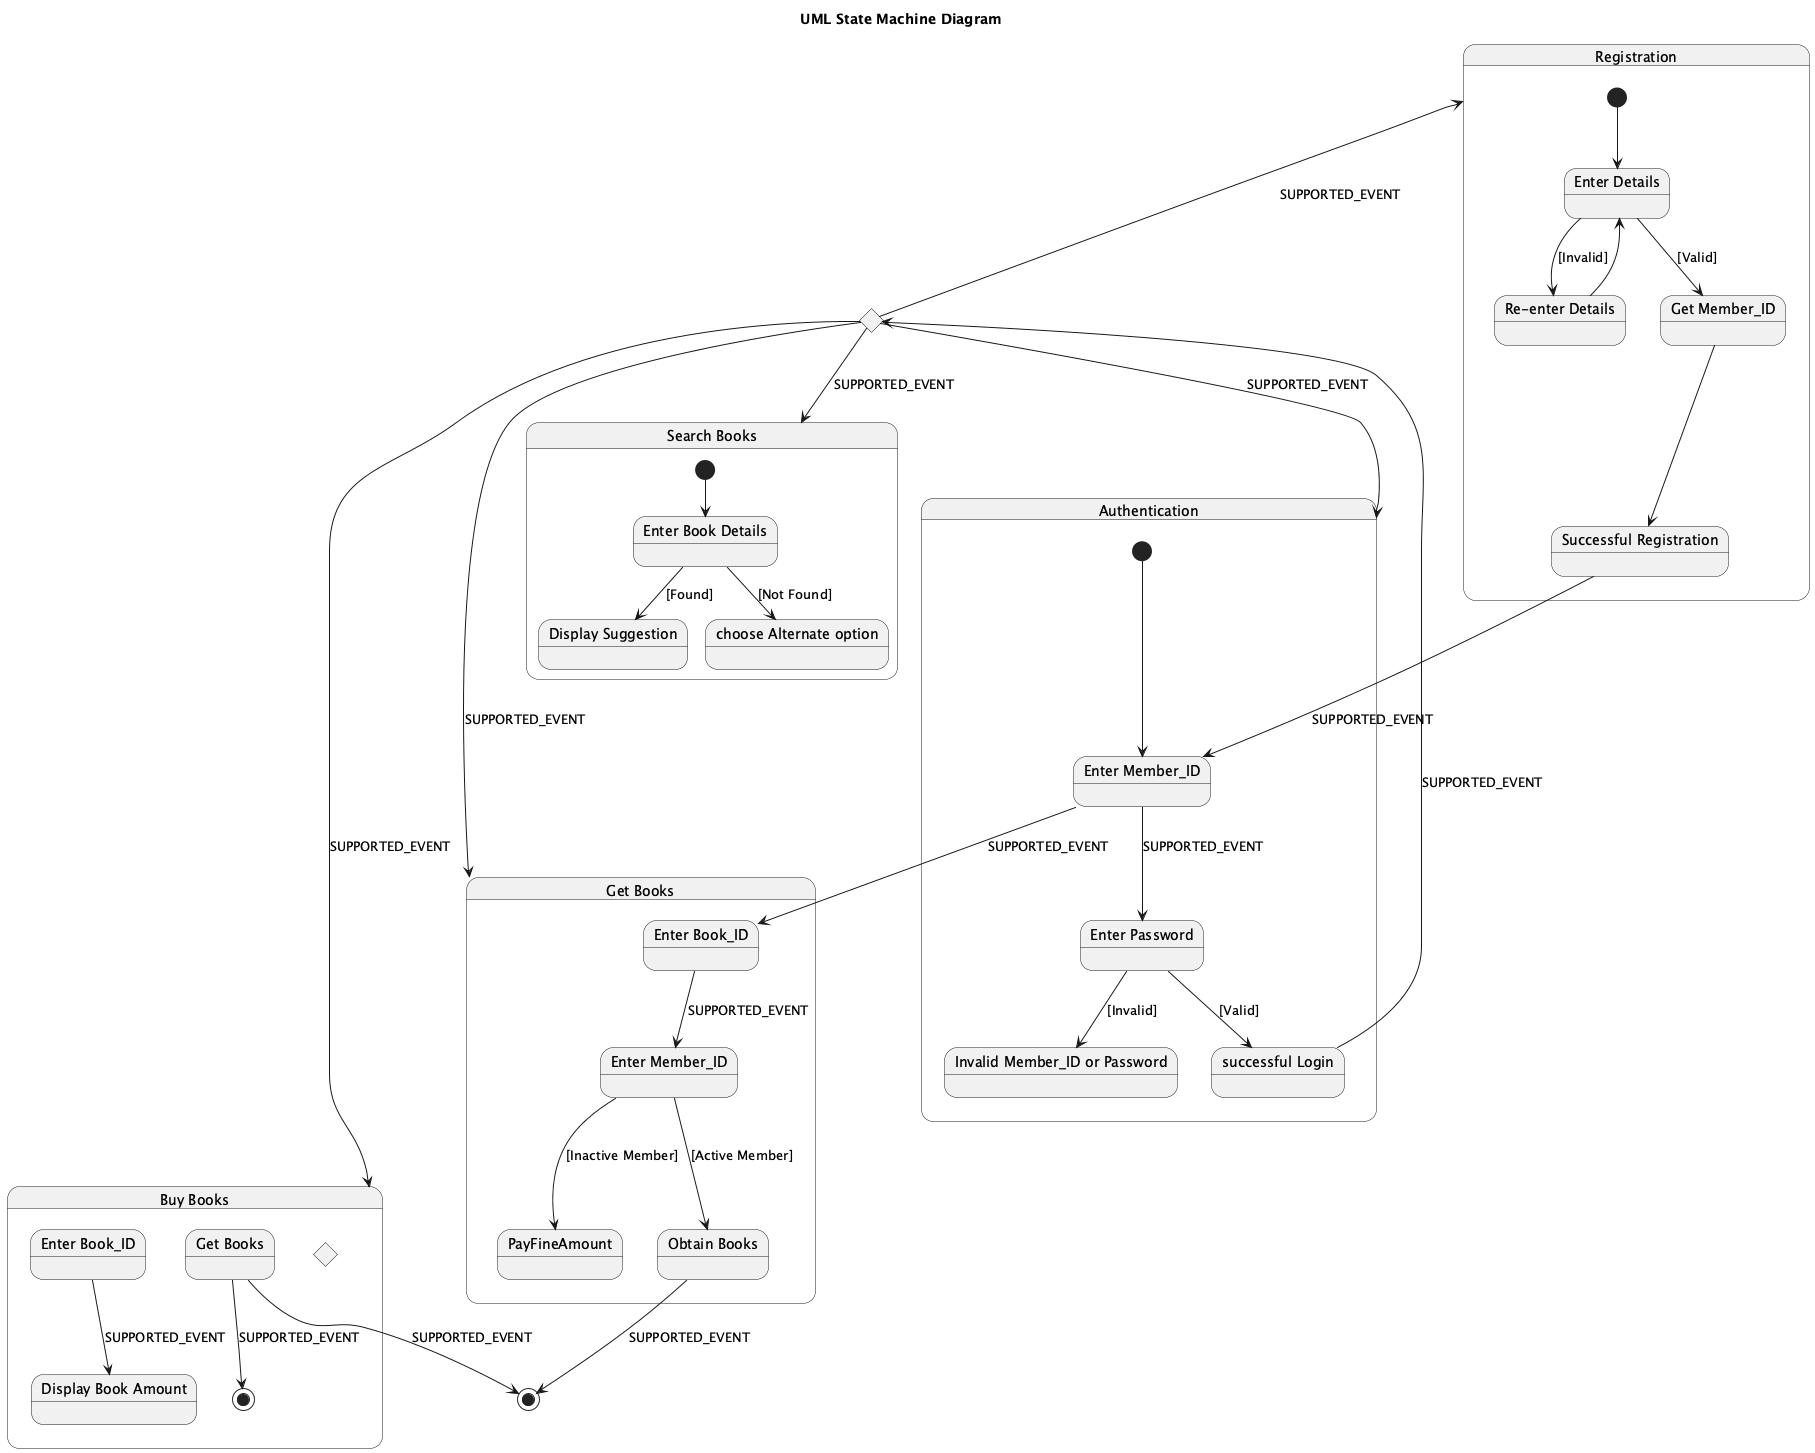

The diagram above was rendered by PlantUML. Its source (embedded in the PNG):
@startuml
title UML State Machine Diagram

state "Registration" as Registration {
  [*] --> RegEnterDetails

  state "Enter Details" as RegEnterDetails
  state "Get Member_ID" as GetMemberID
  state "Successful Registration" as SuccessfulRegistration
  state "Re-enter Details" as ReEnterDetails

  RegEnterDetails --> GetMemberID : [Valid]
  RegEnterDetails --> ReEnterDetails : [Invalid]
  ReEnterDetails --> RegEnterDetails
  GetMemberID --> SuccessfulRegistration
}

state "Authentication" as Authentication {
  [*] --> AuthEnterMemberID

  state "Enter Member_ID" as AuthEnterMemberID
  state "Enter Password" as EnterPassword
  state "successful Login" as SuccessfulLogin
  state "Invalid Member_ID or Password" as InvalidCreds

  AuthEnterMemberID --> EnterPassword : SUPPORTED_EVENT
  EnterPassword --> SuccessfulLogin : [Valid]
  EnterPassword --> InvalidCreds : [Invalid]
}

state "Search Books" as SearchBooks {
  [*] --> EnterBookDetails

  state "Enter Book Details" as EnterBookDetails
  state "Display Suggestion" as DisplaySuggestion
  state "choose Alternate option" as ChooseAlternate

  EnterBookDetails --> DisplaySuggestion : [Found]
  EnterBookDetails --> ChooseAlternate : [Not Found]
}

state "Get Books" as GetBooksState {
  AuthEnterMemberID --> GetEnterBookID : SUPPORTED_EVENT

  state "Enter Book_ID" as GetEnterBookID
  state "Enter Member_ID" as GetEnterMemberID
  state "Obtain Books" as ObtainBooks
  state PayFineAmount

  GetEnterBookID --> GetEnterMemberID : SUPPORTED_EVENT
  GetEnterMemberID --> ObtainBooks : [Active Member]
  GetEnterMemberID --> PayFineAmount : [Inactive Member]
}

state "Buy Books" as BuyBooks {
  BuyEnterBookID --> DisplayBookAmount : SUPPORTED_EVENT

  state "Enter Book_ID" as BuyEnterBookID
  state "Display Book Amount" as DisplayBookAmount
  state "Get Books" as BuyGetBooks
  state BuyNotPaidEnd <<choice>>

  BuyGetBooks --> [*] : SUPPORTED_EVENT
}

state StartJoin <<choice>>
SuccessfulLogin --> StartJoin : SUPPORTED_EVENT
StartJoin --> Registration : SUPPORTED_EVENT
StartJoin --> Authentication : SUPPORTED_EVENT
StartJoin --> SearchBooks : SUPPORTED_EVENT
StartJoin --> GetBooksState : SUPPORTED_EVENT
StartJoin --> BuyBooks : SUPPORTED_EVENT

SuccessfulRegistration --> AuthEnterMemberID : SUPPORTED_EVENT

ObtainBooks --> [*] : SUPPORTED_EVENT
BuyGetBooks --> [*] : SUPPORTED_EVENT
@enduml